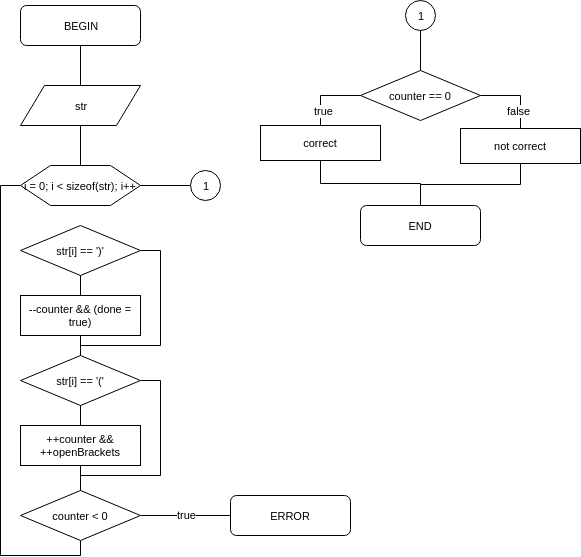

The diagram above was exported from draw.io. Its source (the exported page's mxGraphModel, read from the mxfile embedded in the PNG):
<mxGraphModel dx="864" dy="380" grid="1" gridSize="10" guides="1" tooltips="1" connect="1" arrows="1" fold="1" page="1" pageScale="1" pageWidth="850" pageHeight="1100" background="#ffffff" math="0" shadow="0">
  <root>
    <mxCell id="0" />
    <mxCell id="1" parent="0" />
    <mxCell id="31" style="edgeStyle=orthogonalEdgeStyle;rounded=0;html=1;entryX=0.5;entryY=0;endArrow=none;endFill=0;jettySize=auto;orthogonalLoop=1;fontSize=11;" edge="1" parent="1" source="2" target="3">
      <mxGeometry relative="1" as="geometry" />
    </mxCell>
    <mxCell id="2" value="BEGIN" style="rounded=1;whiteSpace=wrap;html=1;fontSize=11;align=center;" vertex="1" parent="1">
      <mxGeometry x="200" y="40" width="120" height="40" as="geometry" />
    </mxCell>
    <mxCell id="32" style="edgeStyle=orthogonalEdgeStyle;rounded=0;html=1;entryX=0.5;entryY=0;endArrow=none;endFill=0;jettySize=auto;orthogonalLoop=1;fontSize=11;" edge="1" parent="1" source="3" target="4">
      <mxGeometry relative="1" as="geometry" />
    </mxCell>
    <mxCell id="3" value="str" style="shape=parallelogram;whiteSpace=wrap;html=1;fontSize=11;align=center;" vertex="1" parent="1">
      <mxGeometry x="200" y="120" width="120" height="40" as="geometry" />
    </mxCell>
    <mxCell id="21" style="edgeStyle=orthogonalEdgeStyle;rounded=0;html=1;entryX=0;entryY=0.5;endArrow=none;endFill=0;jettySize=auto;orthogonalLoop=1;fontSize=11;" edge="1" parent="1" source="4" target="20">
      <mxGeometry relative="1" as="geometry">
        <Array as="points" />
      </mxGeometry>
    </mxCell>
    <mxCell id="4" value="i = 0; i &amp;lt; sizeof(str); i++" style="shape=hexagon;perimeter=hexagonPerimeter;whiteSpace=wrap;html=1;fontSize=11;align=center;" vertex="1" parent="1">
      <mxGeometry x="200" y="200" width="120" height="40" as="geometry" />
    </mxCell>
    <mxCell id="8" style="edgeStyle=orthogonalEdgeStyle;rounded=0;html=1;endArrow=none;endFill=0;jettySize=auto;orthogonalLoop=1;fontSize=11;" edge="1" parent="1" source="5" target="6">
      <mxGeometry relative="1" as="geometry" />
    </mxCell>
    <mxCell id="10" style="edgeStyle=orthogonalEdgeStyle;rounded=0;html=1;entryX=0.5;entryY=0;endArrow=none;endFill=0;jettySize=auto;orthogonalLoop=1;fontSize=11;exitX=1;exitY=0.5;" edge="1" parent="1" source="5" target="7">
      <mxGeometry relative="1" as="geometry">
        <Array as="points">
          <mxPoint x="340" y="285" />
          <mxPoint x="340" y="380" />
          <mxPoint x="260" y="380" />
        </Array>
      </mxGeometry>
    </mxCell>
    <mxCell id="5" value="str[i] == ')'" style="rhombus;whiteSpace=wrap;html=1;fontSize=11;align=center;" vertex="1" parent="1">
      <mxGeometry x="200" y="260" width="120" height="50" as="geometry" />
    </mxCell>
    <mxCell id="9" style="edgeStyle=orthogonalEdgeStyle;rounded=0;html=1;endArrow=none;endFill=0;jettySize=auto;orthogonalLoop=1;fontSize=11;" edge="1" parent="1" source="6" target="7">
      <mxGeometry relative="1" as="geometry" />
    </mxCell>
    <mxCell id="6" value="--counter &amp;amp;&amp;amp; (done = true)" style="whiteSpace=wrap;html=1;fontSize=11;align=center;" vertex="1" parent="1">
      <mxGeometry x="200" y="330" width="120" height="40" as="geometry" />
    </mxCell>
    <mxCell id="12" style="edgeStyle=orthogonalEdgeStyle;rounded=0;html=1;endArrow=none;endFill=0;jettySize=auto;orthogonalLoop=1;fontSize=11;" edge="1" parent="1" source="7" target="11">
      <mxGeometry relative="1" as="geometry" />
    </mxCell>
    <mxCell id="18" style="edgeStyle=orthogonalEdgeStyle;rounded=0;html=1;entryX=0.5;entryY=0;endArrow=none;endFill=0;jettySize=auto;orthogonalLoop=1;fontSize=11;exitX=1;exitY=0.5;" edge="1" parent="1" source="7" target="13">
      <mxGeometry relative="1" as="geometry">
        <Array as="points">
          <mxPoint x="340" y="415" />
          <mxPoint x="340" y="510" />
          <mxPoint x="260" y="510" />
        </Array>
      </mxGeometry>
    </mxCell>
    <mxCell id="7" value="str[i] == '('" style="rhombus;whiteSpace=wrap;html=1;fontSize=11;align=center;" vertex="1" parent="1">
      <mxGeometry x="200" y="390" width="120" height="50" as="geometry" />
    </mxCell>
    <mxCell id="17" style="edgeStyle=orthogonalEdgeStyle;rounded=0;html=1;endArrow=none;endFill=0;jettySize=auto;orthogonalLoop=1;fontSize=11;" edge="1" parent="1" source="11" target="13">
      <mxGeometry relative="1" as="geometry" />
    </mxCell>
    <mxCell id="11" value="++counter &amp;amp;&amp;amp; ++openBrackets" style="whiteSpace=wrap;html=1;fontSize=11;align=center;" vertex="1" parent="1">
      <mxGeometry x="200" y="460" width="120" height="40" as="geometry" />
    </mxCell>
    <mxCell id="15" style="edgeStyle=orthogonalEdgeStyle;rounded=0;html=1;endArrow=none;endFill=0;jettySize=auto;orthogonalLoop=1;fontSize=11;" edge="1" parent="1" source="13" target="14">
      <mxGeometry relative="1" as="geometry" />
    </mxCell>
    <mxCell id="16" value="true" style="text;html=1;resizable=0;points=[];align=center;verticalAlign=middle;labelBackgroundColor=#ffffff;fontSize=11;" vertex="1" connectable="0" parent="15">
      <mxGeometry x="0.0222" y="1" relative="1" as="geometry">
        <mxPoint as="offset" />
      </mxGeometry>
    </mxCell>
    <mxCell id="19" style="edgeStyle=orthogonalEdgeStyle;rounded=0;html=1;entryX=0;entryY=0.5;endArrow=none;endFill=0;jettySize=auto;orthogonalLoop=1;fontSize=11;exitX=0.5;exitY=1;" edge="1" parent="1" source="13" target="4">
      <mxGeometry relative="1" as="geometry">
        <Array as="points">
          <mxPoint x="260" y="590" />
          <mxPoint x="180" y="590" />
          <mxPoint x="180" y="220" />
        </Array>
      </mxGeometry>
    </mxCell>
    <mxCell id="13" value="counter &amp;lt; 0" style="rhombus;whiteSpace=wrap;html=1;fontSize=11;align=center;" vertex="1" parent="1">
      <mxGeometry x="200" y="525" width="120" height="50" as="geometry" />
    </mxCell>
    <mxCell id="14" value="ERROR" style="rounded=1;whiteSpace=wrap;html=1;fontSize=11;align=center;" vertex="1" parent="1">
      <mxGeometry x="410" y="530" width="120" height="40" as="geometry" />
    </mxCell>
    <mxCell id="20" value="1" style="ellipse;whiteSpace=wrap;html=1;fontSize=11;align=center;" vertex="1" parent="1">
      <mxGeometry x="370" y="205" width="30" height="30" as="geometry" />
    </mxCell>
    <mxCell id="24" style="edgeStyle=orthogonalEdgeStyle;rounded=0;html=1;endArrow=none;endFill=0;jettySize=auto;orthogonalLoop=1;fontSize=11;" edge="1" parent="1" source="22" target="23">
      <mxGeometry relative="1" as="geometry" />
    </mxCell>
    <mxCell id="22" value="1" style="ellipse;whiteSpace=wrap;html=1;fontSize=11;align=center;" vertex="1" parent="1">
      <mxGeometry x="585" y="35" width="30" height="30" as="geometry" />
    </mxCell>
    <mxCell id="26" style="edgeStyle=orthogonalEdgeStyle;rounded=0;html=1;entryX=0.5;entryY=0;endArrow=none;endFill=0;jettySize=auto;orthogonalLoop=1;fontSize=11;exitX=0;exitY=0.5;" edge="1" parent="1" source="23" target="25">
      <mxGeometry relative="1" as="geometry">
        <Array as="points">
          <mxPoint x="500" y="130" />
        </Array>
      </mxGeometry>
    </mxCell>
    <mxCell id="29" value="true" style="text;html=1;resizable=0;points=[];align=center;verticalAlign=middle;labelBackgroundColor=#ffffff;fontSize=11;" vertex="1" connectable="0" parent="26">
      <mxGeometry x="0.5714" y="3" relative="1" as="geometry">
        <mxPoint as="offset" />
      </mxGeometry>
    </mxCell>
    <mxCell id="28" style="edgeStyle=orthogonalEdgeStyle;rounded=0;html=1;entryX=0.5;entryY=0;endArrow=none;endFill=0;jettySize=auto;orthogonalLoop=1;fontSize=11;exitX=1;exitY=0.5;" edge="1" parent="1" source="23" target="27">
      <mxGeometry relative="1" as="geometry">
        <Array as="points">
          <mxPoint x="700" y="130" />
        </Array>
      </mxGeometry>
    </mxCell>
    <mxCell id="30" value="false" style="text;html=1;resizable=0;points=[];align=center;verticalAlign=middle;labelBackgroundColor=#ffffff;fontSize=11;" vertex="1" connectable="0" parent="28">
      <mxGeometry x="0.5068" y="-2" relative="1" as="geometry">
        <mxPoint as="offset" />
      </mxGeometry>
    </mxCell>
    <mxCell id="23" value="counter == 0" style="rhombus;whiteSpace=wrap;html=1;fontSize=11;align=center;" vertex="1" parent="1">
      <mxGeometry x="540" y="105" width="120" height="50" as="geometry" />
    </mxCell>
    <mxCell id="35" style="edgeStyle=orthogonalEdgeStyle;rounded=0;html=1;entryX=0.5;entryY=0;endArrow=none;endFill=0;jettySize=auto;orthogonalLoop=1;fontSize=11;" edge="1" parent="1" source="25" target="33">
      <mxGeometry relative="1" as="geometry" />
    </mxCell>
    <mxCell id="25" value="correct" style="whiteSpace=wrap;html=1;fontSize=11;align=center;" vertex="1" parent="1">
      <mxGeometry x="440" y="160" width="120" height="35" as="geometry" />
    </mxCell>
    <mxCell id="34" style="edgeStyle=orthogonalEdgeStyle;rounded=0;html=1;entryX=0.5;entryY=0;endArrow=none;endFill=0;jettySize=auto;orthogonalLoop=1;fontSize=11;" edge="1" parent="1" source="27" target="33">
      <mxGeometry relative="1" as="geometry" />
    </mxCell>
    <mxCell id="27" value="not correct" style="whiteSpace=wrap;html=1;fontSize=11;align=center;" vertex="1" parent="1">
      <mxGeometry x="640" y="163" width="120" height="35" as="geometry" />
    </mxCell>
    <mxCell id="33" value="END" style="rounded=1;whiteSpace=wrap;html=1;fontSize=11;align=center;" vertex="1" parent="1">
      <mxGeometry x="540" y="240" width="120" height="40" as="geometry" />
    </mxCell>
  </root>
</mxGraphModel>